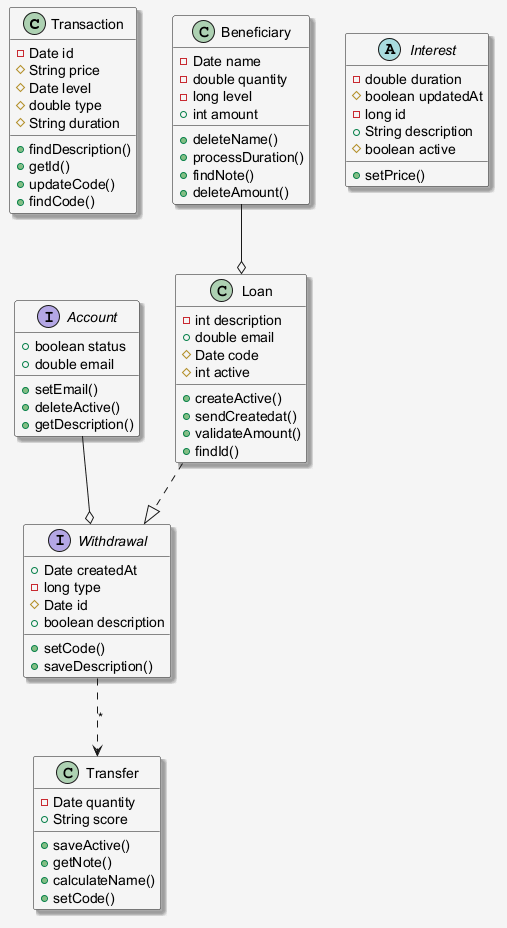

The diagram above was rendered by PlantUML. Its source (embedded in the PNG):
@startuml
skinparam shadowing false
skinparam backgroundColor #F5F5F5
skinparam shadowing true
class Transaction {
  -Date id
  #String price
  #Date level
  #double type
  #String duration
  +findDescription()
  +getId()
  +updateCode()
  +findCode()
}
interface Withdrawal {
  +Date createdAt
  -long type
  #Date id
  +boolean description
  +setCode()
  +saveDescription()
}
interface Account {
  +boolean status
  +double email
  +setEmail()
  +deleteActive()
  +getDescription()
}
abstract class Interest {
  -double duration
  #boolean updatedAt
  -long id
  +String description
  #boolean active
  +setPrice()
}
class Transfer {
  -Date quantity
  +String score
  +saveActive()
  +getNote()
  +calculateName()
  +setCode()
}
class Beneficiary {
  -Date name
  -double quantity
  -long level
  +int amount
  +deleteName()
  +processDuration()
  +findNote()
  +deleteAmount()
}
class Loan {
  -int description
  +double email
  #Date code
  #int active
  +createActive()
  +sendCreatedat()
  +validateAmount()
  +findId()
}
Loan ..|> Withdrawal
Beneficiary --o Loan
Withdrawal ..> Transfer : "*"
Account --o Withdrawal
@enduml